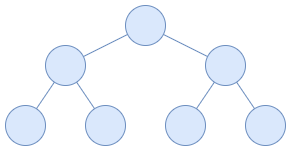

The diagram above was exported from draw.io. Its source (the exported page's mxGraphModel, read from the mxfile embedded in the PNG):
<mxGraphModel dx="878" dy="474" grid="1" gridSize="10" guides="1" tooltips="1" connect="1" arrows="1" fold="1" page="1" pageScale="1" pageWidth="1169" pageHeight="827" math="0" shadow="0">
  <root>
    <mxCell id="0" />
    <mxCell id="1" parent="0" />
    <mxCell id="2" value="" style="ellipse;whiteSpace=wrap;html=1;aspect=fixed;fillColor=#dae8fc;strokeColor=#6c8ebf;" vertex="1" parent="1">
      <mxGeometry x="360" y="80" width="40" height="40" as="geometry" />
    </mxCell>
    <mxCell id="3" value="" style="ellipse;whiteSpace=wrap;html=1;aspect=fixed;fillColor=#dae8fc;strokeColor=#6c8ebf;" vertex="1" parent="1">
      <mxGeometry x="280" y="120" width="40" height="40" as="geometry" />
    </mxCell>
    <mxCell id="4" value="" style="ellipse;whiteSpace=wrap;html=1;aspect=fixed;fillColor=#dae8fc;strokeColor=#6c8ebf;" vertex="1" parent="1">
      <mxGeometry x="240" y="180" width="40" height="40" as="geometry" />
    </mxCell>
    <mxCell id="5" value="" style="ellipse;whiteSpace=wrap;html=1;aspect=fixed;fillColor=#dae8fc;strokeColor=#6c8ebf;" vertex="1" parent="1">
      <mxGeometry x="320" y="180" width="40" height="40" as="geometry" />
    </mxCell>
    <mxCell id="6" value="" style="endArrow=none;html=1;rounded=0;fillColor=#dae8fc;strokeColor=#6c8ebf;" edge="1" source="3" target="2" parent="1">
      <mxGeometry width="50" height="50" relative="1" as="geometry">
        <mxPoint x="180" y="160" as="sourcePoint" />
        <mxPoint x="230" y="110" as="targetPoint" />
      </mxGeometry>
    </mxCell>
    <mxCell id="7" value="" style="endArrow=none;html=1;rounded=0;fillColor=#dae8fc;strokeColor=#6c8ebf;" edge="1" source="4" target="3" parent="1">
      <mxGeometry width="50" height="50" relative="1" as="geometry">
        <mxPoint x="326" y="138" as="sourcePoint" />
        <mxPoint x="374" y="102" as="targetPoint" />
      </mxGeometry>
    </mxCell>
    <mxCell id="8" value="" style="endArrow=none;html=1;rounded=0;fillColor=#dae8fc;strokeColor=#6c8ebf;" edge="1" source="5" target="3" parent="1">
      <mxGeometry width="50" height="50" relative="1" as="geometry">
        <mxPoint x="281" y="193" as="sourcePoint" />
        <mxPoint x="299" y="167" as="targetPoint" />
      </mxGeometry>
    </mxCell>
    <mxCell id="9" value="" style="ellipse;whiteSpace=wrap;html=1;aspect=fixed;fillColor=#dae8fc;strokeColor=#6c8ebf;" vertex="1" parent="1">
      <mxGeometry x="440" y="120" width="40" height="40" as="geometry" />
    </mxCell>
    <mxCell id="10" value="" style="ellipse;whiteSpace=wrap;html=1;aspect=fixed;fillColor=#dae8fc;strokeColor=#6c8ebf;" vertex="1" parent="1">
      <mxGeometry x="400" y="180" width="40" height="40" as="geometry" />
    </mxCell>
    <mxCell id="11" value="" style="ellipse;whiteSpace=wrap;html=1;aspect=fixed;fillColor=#dae8fc;strokeColor=#6c8ebf;" vertex="1" parent="1">
      <mxGeometry x="480" y="180" width="40" height="40" as="geometry" />
    </mxCell>
    <mxCell id="12" value="" style="endArrow=none;html=1;rounded=0;fillColor=#dae8fc;strokeColor=#6c8ebf;" edge="1" source="10" target="9" parent="1">
      <mxGeometry width="50" height="50" relative="1" as="geometry">
        <mxPoint x="486" y="138" as="sourcePoint" />
        <mxPoint x="534" y="102" as="targetPoint" />
      </mxGeometry>
    </mxCell>
    <mxCell id="13" value="" style="endArrow=none;html=1;rounded=0;fillColor=#dae8fc;strokeColor=#6c8ebf;" edge="1" source="11" target="9" parent="1">
      <mxGeometry width="50" height="50" relative="1" as="geometry">
        <mxPoint x="441" y="193" as="sourcePoint" />
        <mxPoint x="459" y="167" as="targetPoint" />
      </mxGeometry>
    </mxCell>
    <mxCell id="14" value="" style="endArrow=none;html=1;rounded=0;fillColor=#dae8fc;strokeColor=#6c8ebf;" edge="1" source="9" target="2" parent="1">
      <mxGeometry width="50" height="50" relative="1" as="geometry">
        <mxPoint x="441" y="193" as="sourcePoint" />
        <mxPoint x="459" y="167" as="targetPoint" />
      </mxGeometry>
    </mxCell>
  </root>
</mxGraphModel>